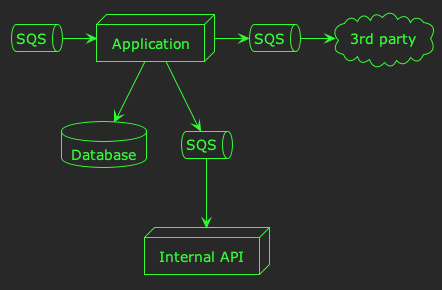

The diagram above was rendered by PlantUML. Its source (embedded in the PNG):
@startuml
!theme crt-green
node "Application" as app
database "Database" as db
node "Internal API" as api
queue "SQS" as apiq
queue "SQS" as q
cloud "3rd party" as ext
queue "SQS" as extq

q -> app
app -> extq
extq -> ext
app --> db
app --> apiq
apiq --> api
@enduml